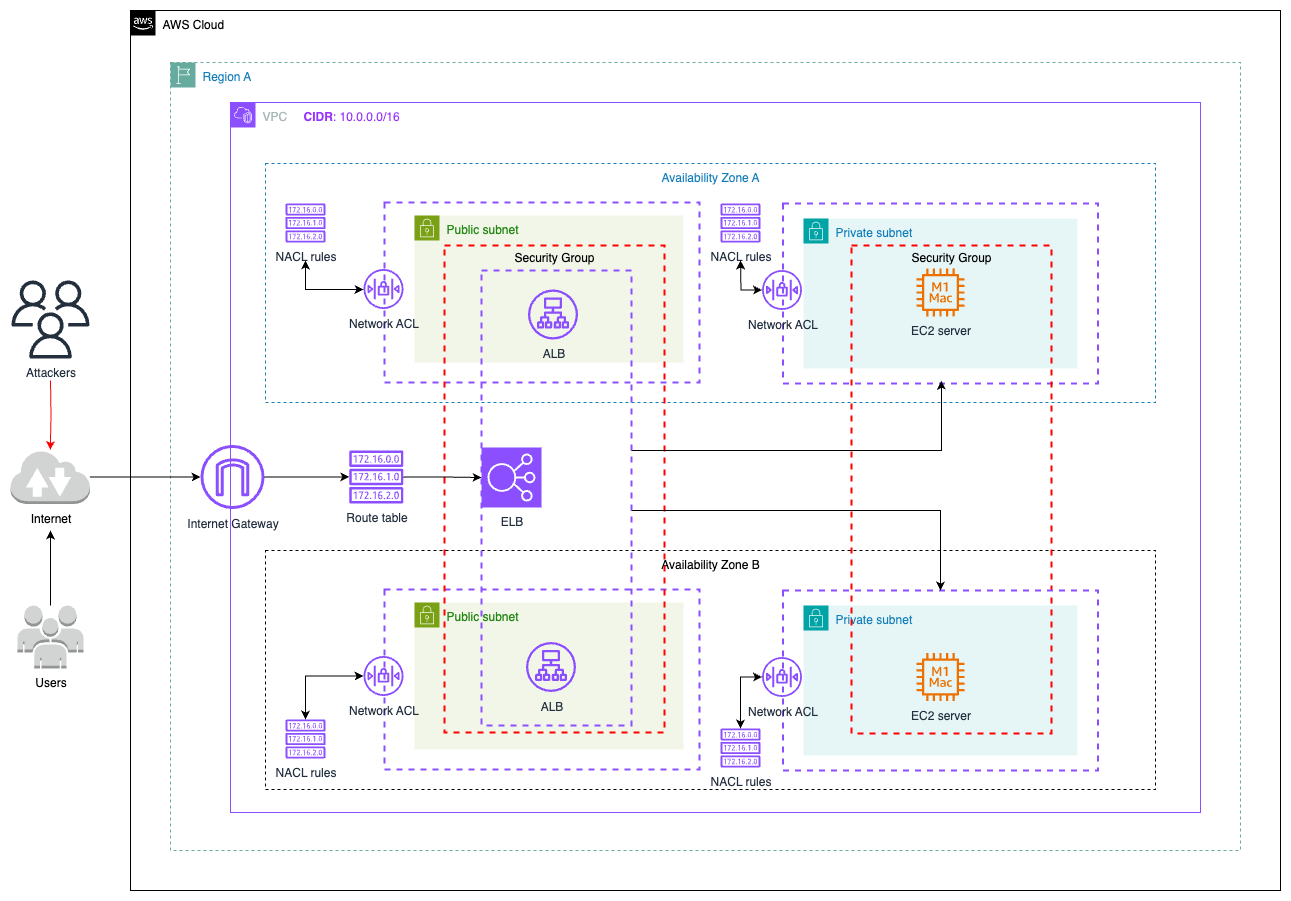

The diagram above was exported from draw.io. Its source (the exported page's mxGraphModel, read from the mxfile embedded in the PNG):
<mxGraphModel dx="1234" dy="824" grid="1" gridSize="10" guides="1" tooltips="1" connect="1" arrows="1" fold="1" page="1" pageScale="1" pageWidth="1169" pageHeight="827" math="0" shadow="0">
  <root>
    <mxCell id="0" />
    <mxCell id="1" parent="0" />
    <mxCell id="-SwOJ4ZzwDQcredPTqo0-1" value="AWS Cloud" style="points=[[0,0],[0.25,0],[0.5,0],[0.75,0],[1,0],[1,0.25],[1,0.5],[1,0.75],[1,1],[0.75,1],[0.5,1],[0.25,1],[0,1],[0,0.75],[0,0.5],[0,0.25]];outlineConnect=0;html=1;whiteSpace=wrap;fontSize=12;fontStyle=0;container=1;pointerEvents=0;collapsible=0;recursiveResize=0;shape=mxgraph.aws4.group;grIcon=mxgraph.aws4.group_aws_cloud_alt;fillColor=none;verticalAlign=top;align=left;spacingLeft=30;dashed=0;strokeColor=#000000;" vertex="1" parent="1">
      <mxGeometry x="160" y="80" width="1150" height="880" as="geometry" />
    </mxCell>
    <mxCell id="-SwOJ4ZzwDQcredPTqo0-58" value="Region A" style="points=[[0,0],[0.25,0],[0.5,0],[0.75,0],[1,0],[1,0.25],[1,0.5],[1,0.75],[1,1],[0.75,1],[0.5,1],[0.25,1],[0,1],[0,0.75],[0,0.5],[0,0.25]];outlineConnect=0;gradientColor=none;html=1;whiteSpace=wrap;fontSize=12;fontStyle=0;container=1;pointerEvents=0;collapsible=0;recursiveResize=0;shape=mxgraph.aws4.group;grIcon=mxgraph.aws4.group_region;strokeColor=#67AB9F;fillColor=none;verticalAlign=top;align=left;spacingLeft=30;fontColor=#147EBA;dashed=1;" vertex="1" parent="-SwOJ4ZzwDQcredPTqo0-1">
      <mxGeometry x="40" y="52" width="1070" height="788" as="geometry" />
    </mxCell>
    <mxCell id="-SwOJ4ZzwDQcredPTqo0-138" value="VPC" style="points=[[0,0],[0.25,0],[0.5,0],[0.75,0],[1,0],[1,0.25],[1,0.5],[1,0.75],[1,1],[0.75,1],[0.5,1],[0.25,1],[0,1],[0,0.75],[0,0.5],[0,0.25]];outlineConnect=0;gradientColor=none;html=1;whiteSpace=wrap;fontSize=12;fontStyle=0;container=1;pointerEvents=0;collapsible=0;recursiveResize=0;shape=mxgraph.aws4.group;grIcon=mxgraph.aws4.group_vpc2;strokeColor=#8C4FFF;fillColor=none;verticalAlign=top;align=left;spacingLeft=30;fontColor=#AAB7B8;dashed=0;" vertex="1" parent="-SwOJ4ZzwDQcredPTqo0-58">
      <mxGeometry x="60" y="40" width="970" height="710" as="geometry" />
    </mxCell>
    <mxCell id="-SwOJ4ZzwDQcredPTqo0-159" value="&lt;font style=&quot;color: rgb(0, 0, 0);&quot;&gt;Availability Zone B&lt;/font&gt;" style="fillColor=none;strokeColor=#000000;dashed=1;verticalAlign=top;fontStyle=0;fontColor=#147EBA;whiteSpace=wrap;html=1;" vertex="1" parent="-SwOJ4ZzwDQcredPTqo0-138">
      <mxGeometry x="35" y="448" width="890" height="239" as="geometry" />
    </mxCell>
    <mxCell id="-SwOJ4ZzwDQcredPTqo0-160" value="Private subnet" style="points=[[0,0],[0.25,0],[0.5,0],[0.75,0],[1,0],[1,0.25],[1,0.5],[1,0.75],[1,1],[0.75,1],[0.5,1],[0.25,1],[0,1],[0,0.75],[0,0.5],[0,0.25]];outlineConnect=0;gradientColor=none;html=1;whiteSpace=wrap;fontSize=12;fontStyle=0;container=1;pointerEvents=0;collapsible=0;recursiveResize=0;shape=mxgraph.aws4.group;grIcon=mxgraph.aws4.group_security_group;grStroke=0;strokeColor=#00A4A6;fillColor=#E6F6F7;verticalAlign=top;align=left;spacingLeft=30;fontColor=#147EBA;dashed=0;" vertex="1" parent="-SwOJ4ZzwDQcredPTqo0-138">
      <mxGeometry x="573" y="503" width="274" height="150" as="geometry" />
    </mxCell>
    <mxCell id="-SwOJ4ZzwDQcredPTqo0-161" value="Public subnet" style="points=[[0,0],[0.25,0],[0.5,0],[0.75,0],[1,0],[1,0.25],[1,0.5],[1,0.75],[1,1],[0.75,1],[0.5,1],[0.25,1],[0,1],[0,0.75],[0,0.5],[0,0.25]];outlineConnect=0;gradientColor=none;html=1;whiteSpace=wrap;fontSize=12;fontStyle=0;container=1;pointerEvents=0;collapsible=0;recursiveResize=0;shape=mxgraph.aws4.group;grIcon=mxgraph.aws4.group_security_group;grStroke=0;strokeColor=#7AA116;fillColor=#F2F6E8;verticalAlign=top;align=left;spacingLeft=30;fontColor=#248814;dashed=0;" vertex="1" parent="-SwOJ4ZzwDQcredPTqo0-138">
      <mxGeometry x="184" y="500" width="269" height="147" as="geometry" />
    </mxCell>
    <mxCell id="-SwOJ4ZzwDQcredPTqo0-162" value="" style="fontStyle=0;verticalAlign=top;align=center;spacingTop=-2;fillColor=none;rounded=0;whiteSpace=wrap;html=1;strokeColor=light-dark(#8c4fff, #ff9090);strokeWidth=2;dashed=1;container=1;collapsible=0;expand=0;recursiveResize=0;" vertex="1" parent="-SwOJ4ZzwDQcredPTqo0-138">
      <mxGeometry x="154" y="487" width="315" height="180" as="geometry" />
    </mxCell>
    <mxCell id="-SwOJ4ZzwDQcredPTqo0-163" value="Network ACL" style="sketch=0;outlineConnect=0;fontColor=#232F3E;gradientColor=none;fillColor=#8C4FFF;strokeColor=none;dashed=0;verticalLabelPosition=bottom;verticalAlign=top;align=center;html=1;fontSize=12;fontStyle=0;aspect=fixed;pointerEvents=1;shape=mxgraph.aws4.network_access_control_list;" vertex="1" parent="-SwOJ4ZzwDQcredPTqo0-162">
      <mxGeometry x="-21" y="66.5" width="40" height="40" as="geometry" />
    </mxCell>
    <mxCell id="-SwOJ4ZzwDQcredPTqo0-145" value="&lt;div&gt;&lt;b&gt;CIDR&lt;/b&gt;: 10.0.0.0/16&lt;/div&gt;" style="text;html=1;align=left;verticalAlign=middle;whiteSpace=wrap;rounded=0;fontColor=#9933FF;" vertex="1" parent="-SwOJ4ZzwDQcredPTqo0-138">
      <mxGeometry x="71" y="-1" width="204" height="30" as="geometry" />
    </mxCell>
    <mxCell id="-SwOJ4ZzwDQcredPTqo0-140" value="Availability Zone A" style="fillColor=none;strokeColor=#147EBA;dashed=1;verticalAlign=top;fontStyle=0;fontColor=#147EBA;whiteSpace=wrap;html=1;" vertex="1" parent="-SwOJ4ZzwDQcredPTqo0-138">
      <mxGeometry x="35" y="61" width="890" height="239" as="geometry" />
    </mxCell>
    <mxCell id="-SwOJ4ZzwDQcredPTqo0-141" value="Private subnet" style="points=[[0,0],[0.25,0],[0.5,0],[0.75,0],[1,0],[1,0.25],[1,0.5],[1,0.75],[1,1],[0.75,1],[0.5,1],[0.25,1],[0,1],[0,0.75],[0,0.5],[0,0.25]];outlineConnect=0;gradientColor=none;html=1;whiteSpace=wrap;fontSize=12;fontStyle=0;container=1;pointerEvents=0;collapsible=0;recursiveResize=0;shape=mxgraph.aws4.group;grIcon=mxgraph.aws4.group_security_group;grStroke=0;strokeColor=#00A4A6;fillColor=#E6F6F7;verticalAlign=top;align=left;spacingLeft=30;fontColor=#147EBA;dashed=0;" vertex="1" parent="-SwOJ4ZzwDQcredPTqo0-138">
      <mxGeometry x="573" y="116" width="274" height="150" as="geometry" />
    </mxCell>
    <mxCell id="-SwOJ4ZzwDQcredPTqo0-150" value="Public subnet" style="points=[[0,0],[0.25,0],[0.5,0],[0.75,0],[1,0],[1,0.25],[1,0.5],[1,0.75],[1,1],[0.75,1],[0.5,1],[0.25,1],[0,1],[0,0.75],[0,0.5],[0,0.25]];outlineConnect=0;gradientColor=none;html=1;whiteSpace=wrap;fontSize=12;fontStyle=0;container=1;pointerEvents=0;collapsible=0;recursiveResize=0;shape=mxgraph.aws4.group;grIcon=mxgraph.aws4.group_security_group;grStroke=0;strokeColor=#7AA116;fillColor=#F2F6E8;verticalAlign=top;align=left;spacingLeft=30;fontColor=#248814;dashed=0;" vertex="1" parent="-SwOJ4ZzwDQcredPTqo0-138">
      <mxGeometry x="184" y="113" width="269" height="147" as="geometry" />
    </mxCell>
    <mxCell id="-SwOJ4ZzwDQcredPTqo0-172" style="edgeStyle=orthogonalEdgeStyle;rounded=0;orthogonalLoop=1;jettySize=auto;html=1;" edge="1" parent="-SwOJ4ZzwDQcredPTqo0-138" source="-SwOJ4ZzwDQcredPTqo0-155" target="-SwOJ4ZzwDQcredPTqo0-171">
      <mxGeometry relative="1" as="geometry" />
    </mxCell>
    <mxCell id="-SwOJ4ZzwDQcredPTqo0-155" value="Internet Gateway" style="sketch=0;outlineConnect=0;fontColor=#232F3E;gradientColor=none;fillColor=#8C4FFF;strokeColor=none;dashed=0;verticalLabelPosition=bottom;verticalAlign=top;align=center;html=1;fontSize=12;fontStyle=0;aspect=fixed;pointerEvents=1;shape=mxgraph.aws4.internet_gateway;" vertex="1" parent="-SwOJ4ZzwDQcredPTqo0-138">
      <mxGeometry x="-30" y="342.5" width="64" height="64" as="geometry" />
    </mxCell>
    <mxCell id="-SwOJ4ZzwDQcredPTqo0-156" value="" style="fontStyle=0;verticalAlign=top;align=center;spacingTop=-2;fillColor=none;rounded=0;whiteSpace=wrap;html=1;strokeColor=light-dark(#8c4fff, #ff9090);strokeWidth=2;dashed=1;container=1;collapsible=0;expand=0;recursiveResize=0;" vertex="1" parent="-SwOJ4ZzwDQcredPTqo0-138">
      <mxGeometry x="154" y="100" width="315" height="180" as="geometry" />
    </mxCell>
    <mxCell id="-SwOJ4ZzwDQcredPTqo0-154" value="Network ACL" style="sketch=0;outlineConnect=0;fontColor=#232F3E;gradientColor=none;fillColor=#8C4FFF;strokeColor=none;dashed=0;verticalLabelPosition=bottom;verticalAlign=top;align=center;html=1;fontSize=12;fontStyle=0;aspect=fixed;pointerEvents=1;shape=mxgraph.aws4.network_access_control_list;" vertex="1" parent="-SwOJ4ZzwDQcredPTqo0-156">
      <mxGeometry x="-21" y="66.5" width="40" height="40" as="geometry" />
    </mxCell>
    <mxCell id="-SwOJ4ZzwDQcredPTqo0-173" value="Security Group" style="fontStyle=0;verticalAlign=top;align=center;spacingTop=-2;fillColor=none;rounded=0;whiteSpace=wrap;html=1;strokeColor=#FF0000;strokeWidth=2;dashed=1;container=1;collapsible=0;expand=0;recursiveResize=0;" vertex="1" parent="-SwOJ4ZzwDQcredPTqo0-156">
      <mxGeometry x="60" y="43" width="220" height="487" as="geometry" />
    </mxCell>
    <mxCell id="-SwOJ4ZzwDQcredPTqo0-174" value="ALB" style="sketch=0;outlineConnect=0;fontColor=#232F3E;gradientColor=none;fillColor=#8C4FFF;strokeColor=none;dashed=0;verticalLabelPosition=bottom;verticalAlign=top;align=center;html=1;fontSize=12;fontStyle=0;aspect=fixed;pointerEvents=1;shape=mxgraph.aws4.application_load_balancer;" vertex="1" parent="-SwOJ4ZzwDQcredPTqo0-173">
      <mxGeometry x="83.5" y="44" width="50" height="50" as="geometry" />
    </mxCell>
    <mxCell id="-SwOJ4ZzwDQcredPTqo0-177" value="" style="fontStyle=0;verticalAlign=top;align=center;spacingTop=-2;fillColor=none;rounded=0;whiteSpace=wrap;html=1;strokeColor=light-dark(#8c4fff, #ff9090);strokeWidth=2;dashed=1;container=1;collapsible=0;expand=0;recursiveResize=0;" vertex="1" parent="-SwOJ4ZzwDQcredPTqo0-173">
      <mxGeometry x="37" y="25" width="150" height="455" as="geometry" />
    </mxCell>
    <mxCell id="-SwOJ4ZzwDQcredPTqo0-176" value="ELB" style="sketch=0;points=[[0,0,0],[0.25,0,0],[0.5,0,0],[0.75,0,0],[1,0,0],[0,1,0],[0.25,1,0],[0.5,1,0],[0.75,1,0],[1,1,0],[0,0.25,0],[0,0.5,0],[0,0.75,0],[1,0.25,0],[1,0.5,0],[1,0.75,0]];outlineConnect=0;fontColor=#232F3E;fillColor=#8C4FFF;strokeColor=#ffffff;dashed=0;verticalLabelPosition=bottom;verticalAlign=top;align=center;html=1;fontSize=12;fontStyle=0;aspect=fixed;shape=mxgraph.aws4.resourceIcon;resIcon=mxgraph.aws4.elastic_load_balancing;" vertex="1" parent="-SwOJ4ZzwDQcredPTqo0-173">
      <mxGeometry x="37" y="202" width="60" height="60" as="geometry" />
    </mxCell>
    <mxCell id="-SwOJ4ZzwDQcredPTqo0-157" value="" style="fontStyle=0;verticalAlign=top;align=center;spacingTop=-2;fillColor=none;rounded=0;whiteSpace=wrap;html=1;strokeColor=light-dark(#8c4fff, #ff9090);strokeWidth=2;dashed=1;container=1;collapsible=0;expand=0;recursiveResize=0;" vertex="1" parent="-SwOJ4ZzwDQcredPTqo0-138">
      <mxGeometry x="552.5" y="101" width="315" height="180" as="geometry" />
    </mxCell>
    <mxCell id="-SwOJ4ZzwDQcredPTqo0-158" value="Network ACL" style="sketch=0;outlineConnect=0;fontColor=#232F3E;gradientColor=none;fillColor=#8C4FFF;strokeColor=none;dashed=0;verticalLabelPosition=bottom;verticalAlign=top;align=center;html=1;fontSize=12;fontStyle=0;aspect=fixed;pointerEvents=1;shape=mxgraph.aws4.network_access_control_list;" vertex="1" parent="-SwOJ4ZzwDQcredPTqo0-157">
      <mxGeometry x="-21" y="66.5" width="40" height="40" as="geometry" />
    </mxCell>
    <mxCell id="-SwOJ4ZzwDQcredPTqo0-168" value="EC2 server" style="sketch=0;outlineConnect=0;fontColor=#232F3E;gradientColor=none;fillColor=#ED7100;strokeColor=none;dashed=0;verticalLabelPosition=bottom;verticalAlign=top;align=center;html=1;fontSize=12;fontStyle=0;aspect=fixed;pointerEvents=1;shape=mxgraph.aws4.ec2_m1_mac_instance;" vertex="1" parent="-SwOJ4ZzwDQcredPTqo0-157">
      <mxGeometry x="133.5" y="65" width="48" height="48" as="geometry" />
    </mxCell>
    <mxCell id="-SwOJ4ZzwDQcredPTqo0-184" value="Security Group" style="fontStyle=0;verticalAlign=top;align=center;spacingTop=-2;fillColor=none;rounded=0;whiteSpace=wrap;html=1;strokeColor=#FF0000;strokeWidth=2;dashed=1;container=1;collapsible=0;expand=0;recursiveResize=0;" vertex="1" parent="-SwOJ4ZzwDQcredPTqo0-157">
      <mxGeometry x="68.5" y="42" width="200" height="488" as="geometry" />
    </mxCell>
    <mxCell id="-SwOJ4ZzwDQcredPTqo0-164" value="" style="fontStyle=0;verticalAlign=top;align=center;spacingTop=-2;fillColor=none;rounded=0;whiteSpace=wrap;html=1;strokeColor=light-dark(#8c4fff, #ff9090);strokeWidth=2;dashed=1;container=1;collapsible=0;expand=0;recursiveResize=0;" vertex="1" parent="-SwOJ4ZzwDQcredPTqo0-138">
      <mxGeometry x="552.5" y="488" width="315" height="180" as="geometry" />
    </mxCell>
    <mxCell id="-SwOJ4ZzwDQcredPTqo0-165" value="Network ACL" style="sketch=0;outlineConnect=0;fontColor=#232F3E;gradientColor=none;fillColor=#8C4FFF;strokeColor=none;dashed=0;verticalLabelPosition=bottom;verticalAlign=top;align=center;html=1;fontSize=12;fontStyle=0;aspect=fixed;pointerEvents=1;shape=mxgraph.aws4.network_access_control_list;" vertex="1" parent="-SwOJ4ZzwDQcredPTqo0-164">
      <mxGeometry x="-21" y="66.5" width="40" height="40" as="geometry" />
    </mxCell>
    <mxCell id="-SwOJ4ZzwDQcredPTqo0-170" value="EC2 server" style="sketch=0;outlineConnect=0;fontColor=#232F3E;gradientColor=none;fillColor=#ED7100;strokeColor=none;dashed=0;verticalLabelPosition=bottom;verticalAlign=top;align=center;html=1;fontSize=12;fontStyle=0;aspect=fixed;pointerEvents=1;shape=mxgraph.aws4.ec2_m1_mac_instance;" vertex="1" parent="-SwOJ4ZzwDQcredPTqo0-164">
      <mxGeometry x="133.5" y="62.5" width="48" height="48" as="geometry" />
    </mxCell>
    <mxCell id="-SwOJ4ZzwDQcredPTqo0-171" value="Route table" style="sketch=0;outlineConnect=0;fontColor=#232F3E;gradientColor=none;fillColor=#8C4FFF;strokeColor=none;dashed=0;verticalLabelPosition=bottom;verticalAlign=top;align=center;html=1;fontSize=12;fontStyle=0;aspect=fixed;pointerEvents=1;shape=mxgraph.aws4.route_table;" vertex="1" parent="-SwOJ4ZzwDQcredPTqo0-138">
      <mxGeometry x="118.61000000000001" y="348" width="54.39" height="53" as="geometry" />
    </mxCell>
    <mxCell id="-SwOJ4ZzwDQcredPTqo0-175" value="ALB" style="sketch=0;outlineConnect=0;fontColor=#232F3E;gradientColor=none;fillColor=#8C4FFF;strokeColor=none;dashed=0;verticalLabelPosition=bottom;verticalAlign=top;align=center;html=1;fontSize=12;fontStyle=0;aspect=fixed;pointerEvents=1;shape=mxgraph.aws4.application_load_balancer;" vertex="1" parent="-SwOJ4ZzwDQcredPTqo0-138">
      <mxGeometry x="295.5" y="539.5" width="50" height="50" as="geometry" />
    </mxCell>
    <mxCell id="-SwOJ4ZzwDQcredPTqo0-186" style="edgeStyle=orthogonalEdgeStyle;rounded=0;orthogonalLoop=1;jettySize=auto;html=1;startArrow=classic;startFill=1;" edge="1" parent="-SwOJ4ZzwDQcredPTqo0-138" target="-SwOJ4ZzwDQcredPTqo0-154">
      <mxGeometry relative="1" as="geometry">
        <mxPoint x="75" y="158" as="sourcePoint" />
        <Array as="points">
          <mxPoint x="75" y="187" />
        </Array>
      </mxGeometry>
    </mxCell>
    <mxCell id="-SwOJ4ZzwDQcredPTqo0-185" value="NACL rules" style="sketch=0;outlineConnect=0;fontColor=#232F3E;gradientColor=none;fillColor=#8C4FFF;strokeColor=none;dashed=0;verticalLabelPosition=bottom;verticalAlign=top;align=center;html=1;fontSize=12;fontStyle=0;aspect=fixed;pointerEvents=1;shape=mxgraph.aws4.route_table;" vertex="1" parent="-SwOJ4ZzwDQcredPTqo0-138">
      <mxGeometry x="55.000000000000014" y="101.00000000000001" width="40" height="38.98" as="geometry" />
    </mxCell>
    <mxCell id="-SwOJ4ZzwDQcredPTqo0-187" value="NACL rules" style="sketch=0;outlineConnect=0;fontColor=#232F3E;gradientColor=none;fillColor=#8C4FFF;strokeColor=none;dashed=0;verticalLabelPosition=bottom;verticalAlign=top;align=center;html=1;fontSize=12;fontStyle=0;aspect=fixed;pointerEvents=1;shape=mxgraph.aws4.route_table;" vertex="1" parent="-SwOJ4ZzwDQcredPTqo0-138">
      <mxGeometry x="55" y="617" width="40" height="38.98" as="geometry" />
    </mxCell>
    <mxCell id="-SwOJ4ZzwDQcredPTqo0-190" style="edgeStyle=orthogonalEdgeStyle;rounded=0;orthogonalLoop=1;jettySize=auto;html=1;startArrow=classic;startFill=1;" edge="1" parent="-SwOJ4ZzwDQcredPTqo0-138" source="-SwOJ4ZzwDQcredPTqo0-163" target="-SwOJ4ZzwDQcredPTqo0-187">
      <mxGeometry relative="1" as="geometry" />
    </mxCell>
    <mxCell id="-SwOJ4ZzwDQcredPTqo0-192" style="edgeStyle=orthogonalEdgeStyle;rounded=0;orthogonalLoop=1;jettySize=auto;html=1;entryX=0;entryY=0.5;entryDx=0;entryDy=0;entryPerimeter=0;" edge="1" parent="-SwOJ4ZzwDQcredPTqo0-138" source="-SwOJ4ZzwDQcredPTqo0-171" target="-SwOJ4ZzwDQcredPTqo0-176">
      <mxGeometry relative="1" as="geometry" />
    </mxCell>
    <mxCell id="-SwOJ4ZzwDQcredPTqo0-193" style="edgeStyle=orthogonalEdgeStyle;rounded=0;orthogonalLoop=1;jettySize=auto;html=1;entryX=0.45;entryY=0.277;entryDx=0;entryDy=0;entryPerimeter=0;" edge="1" parent="-SwOJ4ZzwDQcredPTqo0-138" source="-SwOJ4ZzwDQcredPTqo0-177" target="-SwOJ4ZzwDQcredPTqo0-184">
      <mxGeometry relative="1" as="geometry">
        <Array as="points">
          <mxPoint x="711" y="348" />
        </Array>
      </mxGeometry>
    </mxCell>
    <mxCell id="-SwOJ4ZzwDQcredPTqo0-195" style="edgeStyle=orthogonalEdgeStyle;rounded=0;orthogonalLoop=1;jettySize=auto;html=1;entryX=0.5;entryY=0;entryDx=0;entryDy=0;" edge="1" parent="-SwOJ4ZzwDQcredPTqo0-138" source="-SwOJ4ZzwDQcredPTqo0-177" target="-SwOJ4ZzwDQcredPTqo0-164">
      <mxGeometry relative="1" as="geometry">
        <Array as="points">
          <mxPoint x="710" y="408" />
        </Array>
      </mxGeometry>
    </mxCell>
    <mxCell id="-SwOJ4ZzwDQcredPTqo0-201" value="NACL rules" style="sketch=0;outlineConnect=0;fontColor=#232F3E;gradientColor=none;fillColor=#8C4FFF;strokeColor=none;dashed=0;verticalLabelPosition=bottom;verticalAlign=top;align=center;html=1;fontSize=12;fontStyle=0;aspect=fixed;pointerEvents=1;shape=mxgraph.aws4.route_table;" vertex="1" parent="-SwOJ4ZzwDQcredPTqo0-138">
      <mxGeometry x="490" y="101" width="40" height="38.98" as="geometry" />
    </mxCell>
    <mxCell id="-SwOJ4ZzwDQcredPTqo0-202" style="edgeStyle=orthogonalEdgeStyle;rounded=0;orthogonalLoop=1;jettySize=auto;html=1;startArrow=classic;startFill=1;" edge="1" parent="-SwOJ4ZzwDQcredPTqo0-138" source="-SwOJ4ZzwDQcredPTqo0-158">
      <mxGeometry relative="1" as="geometry">
        <mxPoint x="510" y="158" as="targetPoint" />
      </mxGeometry>
    </mxCell>
    <mxCell id="-SwOJ4ZzwDQcredPTqo0-203" value="NACL rules" style="sketch=0;outlineConnect=0;fontColor=#232F3E;gradientColor=none;fillColor=#8C4FFF;strokeColor=none;dashed=0;verticalLabelPosition=bottom;verticalAlign=top;align=center;html=1;fontSize=12;fontStyle=0;aspect=fixed;pointerEvents=1;shape=mxgraph.aws4.route_table;" vertex="1" parent="-SwOJ4ZzwDQcredPTqo0-138">
      <mxGeometry x="490" y="626.02" width="40" height="38.98" as="geometry" />
    </mxCell>
    <mxCell id="-SwOJ4ZzwDQcredPTqo0-204" style="edgeStyle=orthogonalEdgeStyle;rounded=0;orthogonalLoop=1;jettySize=auto;html=1;startArrow=classic;startFill=1;" edge="1" parent="-SwOJ4ZzwDQcredPTqo0-138" source="-SwOJ4ZzwDQcredPTqo0-165" target="-SwOJ4ZzwDQcredPTqo0-203">
      <mxGeometry relative="1" as="geometry" />
    </mxCell>
    <mxCell id="-SwOJ4ZzwDQcredPTqo0-166" style="edgeStyle=orthogonalEdgeStyle;rounded=0;orthogonalLoop=1;jettySize=auto;html=1;" edge="1" parent="1" source="-SwOJ4ZzwDQcredPTqo0-137" target="-SwOJ4ZzwDQcredPTqo0-155">
      <mxGeometry relative="1" as="geometry" />
    </mxCell>
    <mxCell id="-SwOJ4ZzwDQcredPTqo0-137" value="Internet" style="outlineConnect=0;dashed=0;verticalLabelPosition=bottom;verticalAlign=top;align=center;html=1;shape=mxgraph.aws3.internet_2;fillColor=#D2D3D3;gradientColor=none;" vertex="1" parent="1">
      <mxGeometry x="40" y="519.5" width="79.5" height="54" as="geometry" />
    </mxCell>
    <mxCell id="-SwOJ4ZzwDQcredPTqo0-197" style="edgeStyle=orthogonalEdgeStyle;rounded=0;orthogonalLoop=1;jettySize=auto;html=1;" edge="1" parent="1" source="-SwOJ4ZzwDQcredPTqo0-196">
      <mxGeometry relative="1" as="geometry">
        <mxPoint x="80" y="600" as="targetPoint" />
      </mxGeometry>
    </mxCell>
    <mxCell id="-SwOJ4ZzwDQcredPTqo0-196" value="Users" style="outlineConnect=0;dashed=0;verticalLabelPosition=bottom;verticalAlign=top;align=center;html=1;shape=mxgraph.aws3.users;fillColor=#D2D3D3;gradientColor=none;" vertex="1" parent="1">
      <mxGeometry x="47" y="675" width="66" height="63" as="geometry" />
    </mxCell>
    <mxCell id="-SwOJ4ZzwDQcredPTqo0-199" style="edgeStyle=orthogonalEdgeStyle;rounded=0;orthogonalLoop=1;jettySize=auto;html=1;strokeColor=#FF0000;" edge="1" parent="1" target="-SwOJ4ZzwDQcredPTqo0-137">
      <mxGeometry relative="1" as="geometry">
        <mxPoint x="80" y="450" as="sourcePoint" />
      </mxGeometry>
    </mxCell>
    <mxCell id="-SwOJ4ZzwDQcredPTqo0-198" value="Attackers" style="sketch=0;outlineConnect=0;fontColor=#232F3E;gradientColor=none;fillColor=#232F3D;strokeColor=none;dashed=0;verticalLabelPosition=bottom;verticalAlign=top;align=center;html=1;fontSize=12;fontStyle=0;aspect=fixed;pointerEvents=1;shape=mxgraph.aws4.users;" vertex="1" parent="1">
      <mxGeometry x="41" y="350" width="78" height="78" as="geometry" />
    </mxCell>
  </root>
</mxGraphModel>